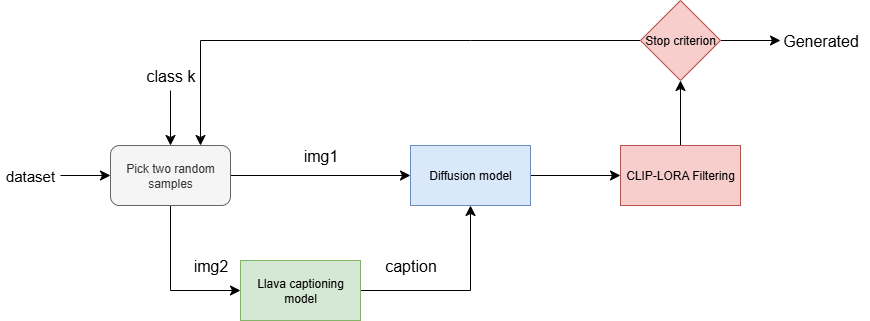

The diagram above was exported from draw.io. Its source (the exported page's mxGraphModel, read from the mxfile embedded in the PNG):
<mxGraphModel dx="1460" dy="1050" grid="1" gridSize="10" guides="1" tooltips="1" connect="1" arrows="1" fold="1" page="0" pageScale="1" pageWidth="827" pageHeight="1169" math="0" shadow="0">
  <root>
    <mxCell id="0" />
    <mxCell id="1" parent="0" />
    <mxCell id="dUNR6z533cDc7a-lz2Sv-2" style="edgeStyle=none;curved=1;rounded=0;orthogonalLoop=1;jettySize=auto;html=1;fontSize=12;startSize=8;endSize=8;" parent="1" source="dUNR6z533cDc7a-lz2Sv-1" edge="1">
      <mxGeometry relative="1" as="geometry">
        <mxPoint x="100" y="125" as="targetPoint" />
      </mxGeometry>
    </mxCell>
    <mxCell id="dUNR6z533cDc7a-lz2Sv-1" value="&lt;font style=&quot;font-size: 15px;&quot;&gt;dataset&lt;/font&gt;" style="text;html=1;align=center;verticalAlign=middle;whiteSpace=wrap;rounded=0;" parent="1" vertex="1">
      <mxGeometry x="-10" y="110" width="60" height="30" as="geometry" />
    </mxCell>
    <mxCell id="dUNR6z533cDc7a-lz2Sv-5" style="edgeStyle=none;curved=1;rounded=0;orthogonalLoop=1;jettySize=auto;html=1;fontSize=12;startSize=8;endSize=8;exitX=1;exitY=0.5;exitDx=0;exitDy=0;entryX=0;entryY=0.5;entryDx=0;entryDy=0;" parent="1" source="dUNR6z533cDc7a-lz2Sv-4" target="dUNR6z533cDc7a-lz2Sv-13" edge="1">
      <mxGeometry relative="1" as="geometry">
        <mxPoint x="340" y="110" as="targetPoint" />
      </mxGeometry>
    </mxCell>
    <mxCell id="dUNR6z533cDc7a-lz2Sv-7" style="edgeStyle=none;curved=0;rounded=0;orthogonalLoop=1;jettySize=auto;html=1;fontSize=12;startSize=8;endSize=8;" parent="1" source="dUNR6z533cDc7a-lz2Sv-4" edge="1">
      <mxGeometry relative="1" as="geometry">
        <mxPoint x="230" y="240" as="targetPoint" />
        <Array as="points">
          <mxPoint x="160" y="240" />
        </Array>
      </mxGeometry>
    </mxCell>
    <mxCell id="dUNR6z533cDc7a-lz2Sv-4" value="Pick two random samples" style="rounded=1;whiteSpace=wrap;html=1;fillColor=#f5f5f5;fontColor=#333333;strokeColor=#666666;" parent="1" vertex="1">
      <mxGeometry x="100" y="95" width="120" height="60" as="geometry" />
    </mxCell>
    <mxCell id="dUNR6z533cDc7a-lz2Sv-9" style="edgeStyle=none;curved=1;rounded=0;orthogonalLoop=1;jettySize=auto;html=1;entryX=0.5;entryY=0;entryDx=0;entryDy=0;fontSize=12;startSize=8;endSize=8;" parent="1" source="dUNR6z533cDc7a-lz2Sv-8" target="dUNR6z533cDc7a-lz2Sv-4" edge="1">
      <mxGeometry relative="1" as="geometry" />
    </mxCell>
    <mxCell id="dUNR6z533cDc7a-lz2Sv-8" value="class k" style="text;html=1;align=center;verticalAlign=middle;resizable=0;points=[];autosize=1;strokeColor=none;fillColor=none;fontSize=16;" parent="1" vertex="1">
      <mxGeometry x="125" y="10" width="70" height="30" as="geometry" />
    </mxCell>
    <mxCell id="dUNR6z533cDc7a-lz2Sv-12" style="edgeStyle=none;curved=0;rounded=0;orthogonalLoop=1;jettySize=auto;html=1;fontSize=12;startSize=8;endSize=8;entryX=0.5;entryY=1;entryDx=0;entryDy=0;" parent="1" source="dUNR6z533cDc7a-lz2Sv-11" target="dUNR6z533cDc7a-lz2Sv-13" edge="1">
      <mxGeometry relative="1" as="geometry">
        <mxPoint x="500" y="160" as="targetPoint" />
        <Array as="points">
          <mxPoint x="460" y="240" />
        </Array>
      </mxGeometry>
    </mxCell>
    <mxCell id="dUNR6z533cDc7a-lz2Sv-11" value="Llava captioning model" style="rounded=0;whiteSpace=wrap;html=1;fillColor=#d5e8d4;strokeColor=#82b366;" parent="1" vertex="1">
      <mxGeometry x="230" y="210" width="120" height="60" as="geometry" />
    </mxCell>
    <mxCell id="dUNR6z533cDc7a-lz2Sv-14" style="edgeStyle=none;curved=1;rounded=0;orthogonalLoop=1;jettySize=auto;html=1;fontSize=12;startSize=8;endSize=8;" parent="1" source="dUNR6z533cDc7a-lz2Sv-13" edge="1">
      <mxGeometry relative="1" as="geometry">
        <mxPoint x="610" y="125" as="targetPoint" />
      </mxGeometry>
    </mxCell>
    <mxCell id="dUNR6z533cDc7a-lz2Sv-13" value="Diffusion model" style="rounded=0;whiteSpace=wrap;html=1;fillColor=#dae8fc;strokeColor=#6c8ebf;" parent="1" vertex="1">
      <mxGeometry x="400" y="95" width="120" height="60" as="geometry" />
    </mxCell>
    <mxCell id="dUNR6z533cDc7a-lz2Sv-15" value="img1" style="text;html=1;align=center;verticalAlign=middle;resizable=0;points=[];autosize=1;strokeColor=none;fillColor=none;fontSize=16;" parent="1" vertex="1">
      <mxGeometry x="280" y="90" width="60" height="30" as="geometry" />
    </mxCell>
    <mxCell id="dUNR6z533cDc7a-lz2Sv-16" value="img2" style="text;html=1;align=center;verticalAlign=middle;resizable=0;points=[];autosize=1;strokeColor=none;fillColor=none;fontSize=16;" parent="1" vertex="1">
      <mxGeometry x="170" y="200" width="60" height="30" as="geometry" />
    </mxCell>
    <mxCell id="dUNR6z533cDc7a-lz2Sv-17" value="caption" style="text;html=1;align=center;verticalAlign=middle;resizable=0;points=[];autosize=1;strokeColor=none;fillColor=none;fontSize=16;" parent="1" vertex="1">
      <mxGeometry x="360" y="200" width="80" height="30" as="geometry" />
    </mxCell>
    <mxCell id="dUNR6z533cDc7a-lz2Sv-20" style="edgeStyle=none;curved=1;rounded=0;orthogonalLoop=1;jettySize=auto;html=1;fontSize=12;startSize=8;endSize=8;entryX=0.5;entryY=1;entryDx=0;entryDy=0;" parent="1" source="dUNR6z533cDc7a-lz2Sv-18" target="dUNR6z533cDc7a-lz2Sv-21" edge="1">
      <mxGeometry relative="1" as="geometry">
        <mxPoint x="670" y="50" as="targetPoint" />
      </mxGeometry>
    </mxCell>
    <mxCell id="dUNR6z533cDc7a-lz2Sv-18" value="CLIP-LORA Filtering" style="rounded=0;whiteSpace=wrap;html=1;fillColor=#f8cecc;strokeColor=#b85450;" parent="1" vertex="1">
      <mxGeometry x="610" y="95" width="120" height="60" as="geometry" />
    </mxCell>
    <mxCell id="dUNR6z533cDc7a-lz2Sv-23" style="edgeStyle=none;curved=1;rounded=0;orthogonalLoop=1;jettySize=auto;html=1;fontSize=12;startSize=8;endSize=8;" parent="1" source="dUNR6z533cDc7a-lz2Sv-21" edge="1">
      <mxGeometry relative="1" as="geometry">
        <mxPoint x="770" y="-10" as="targetPoint" />
      </mxGeometry>
    </mxCell>
    <mxCell id="dUNR6z533cDc7a-lz2Sv-24" style="edgeStyle=none;curved=0;rounded=0;orthogonalLoop=1;jettySize=auto;html=1;entryX=0.75;entryY=0;entryDx=0;entryDy=0;fontSize=12;startSize=8;endSize=8;" parent="1" source="dUNR6z533cDc7a-lz2Sv-21" target="dUNR6z533cDc7a-lz2Sv-4" edge="1">
      <mxGeometry relative="1" as="geometry">
        <Array as="points">
          <mxPoint x="460" y="-10" />
          <mxPoint x="190" y="-10" />
        </Array>
      </mxGeometry>
    </mxCell>
    <mxCell id="dUNR6z533cDc7a-lz2Sv-21" value="Stop criterion" style="rhombus;whiteSpace=wrap;html=1;fillColor=#f8cecc;strokeColor=#b85450;" parent="1" vertex="1">
      <mxGeometry x="630" y="-50" width="80" height="80" as="geometry" />
    </mxCell>
    <mxCell id="dUNR6z533cDc7a-lz2Sv-25" value="Generated" style="text;html=1;align=center;verticalAlign=middle;resizable=0;points=[];autosize=1;strokeColor=none;fillColor=none;fontSize=16;" parent="1" vertex="1">
      <mxGeometry x="760" y="-25" width="100" height="30" as="geometry" />
    </mxCell>
  </root>
</mxGraphModel>